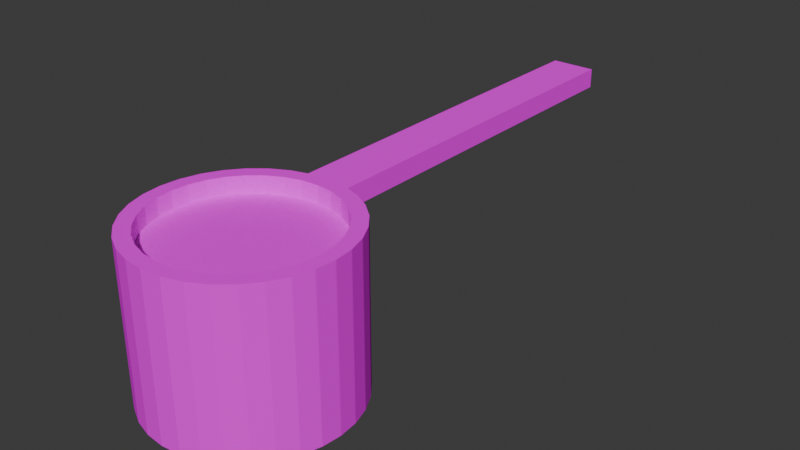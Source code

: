 # Source: SauceSpoon.blend  (saved by Blender 5.0.117; exported with 4.5.12 LTS)
import bpy
from mathutils import Matrix  # noqa: F401  (used for matrix-valued properties, if any)

bpy.ops.wm.read_factory_settings(use_empty=True)
scene = bpy.context.scene
scene.name = 'Scene'

# ---- collections
col_collection = bpy.data.collections.new('Collection'); scene.collection.children.link(col_collection)

# ---- images (referenced by path relative to the original .blend; pixels are not part of the script)
import os
ASSET_DIR = os.environ.get("B2B_ASSET_DIR", "")  # directory of the original .blend (textures are referenced by path, not embedded)
HERE = os.path.dirname(os.path.abspath(__file__))  # packed textures are extracted next to this script under _unpacked/

def load_image(name, relpath, width, height, colorspace="sRGB"):
    """Load a texture the original file referenced (path relative to the .blend, or extracted next to this script)."""
    p = next((c for c in (os.path.join(HERE, relpath), os.path.join(ASSET_DIR, relpath)) if relpath and os.path.exists(c)), "")
    if p:
        img = bpy.data.images.load(p, check_existing=True)
        img.name = name
    else:  # same state as the original file: an image datablock whose file is absent (Cycles renders it pink)
        img = bpy.data.images.new(name, width, height)
        img.source = "FILE"
        img.filepath = "//" + (relpath or name)
    img.colorspace_settings.name = colorspace
    return img
img_mat_metal_gray_02_512x512_png = load_image('Mat_Metal_Gray_02-512x512.png', 'Mat_Metal_Gray_02-512x512.png', 1024, 1024, 'sRGB')
img_06b8qqpy2icxshjhtegkkchyemx4k71unk3y3oxg_jpg = load_image('06B8qqPY2IcxShjhTegKkcHyemx4K71UNk3Y3oxG.jpg', '06B8qqPY2IcxShjhTegKkcHyemx4K71UNk3Y3oxG.jpg', 1024, 1024, 'sRGB')

# ---- materials (node trees are filled in below, after node groups)
mat_x = bpy.data.materials.new('Материал')
mat_001 = bpy.data.materials.new('Материал.001')

# ---- material node trees
mat_x.use_nodes = True; mat_x.node_tree.nodes.clear()
_N = mat_x.node_tree.nodes; _L = mat_x.node_tree.links
n0 = _N.new('ShaderNodeBsdfPrincipled'); n0.name = 'Принципиальный BSDF'; n0.location = (-200, 100)
n0.inputs[2].default_value = 1.0
n0.inputs[3].default_value = 1.0
n1 = _N.new('ShaderNodeOutputMaterial'); n1.name = 'Вывод материала'; n1.location = (200, 100)
n2 = _N.new('ShaderNodeTexImage'); n2.name = 'Текстура изображения'; n2.location = (-390, 80)
n2.image = img_mat_metal_gray_02_512x512_png
n2.interpolation = 'Closest'
_L.new(n0.outputs[0], n1.inputs[0])
_L.new(n2.outputs[0], n0.inputs[0])
n1.is_active_output = True
mat_001.use_nodes = True; mat_001.node_tree.nodes.clear()
_N = mat_001.node_tree.nodes; _L = mat_001.node_tree.links
n0 = _N.new('ShaderNodeBsdfPrincipled'); n0.name = 'Принципиальный BSDF'; n0.location = (-200, 100)
n0.inputs[2].default_value = 1.0
n0.inputs[3].default_value = 1.0
n1 = _N.new('ShaderNodeOutputMaterial'); n1.name = 'Вывод материала'; n1.location = (200, 100)
n2 = _N.new('ShaderNodeTexImage'); n2.name = 'Текстура изображения'; n2.location = (-490, 80)
n2.image = img_06b8qqpy2icxshjhtegkkchyemx4k71unk3y3oxg_jpg
n2.interpolation = 'Closest'
_L.new(n0.outputs[0], n1.inputs[0])
_L.new(n2.outputs[0], n0.inputs[0])
n1.is_active_output = True

# ---- world
world_world = bpy.data.worlds.new('World'); scene.world = world_world
world_world.use_nodes = True; world_world.node_tree.nodes.clear()
_N = world_world.node_tree.nodes; _L = world_world.node_tree.links
n0 = _N.new('ShaderNodeOutputWorld'); n0.name = 'World Output'; n0.location = (200, 100)
n1 = _N.new('ShaderNodeBackground'); n1.name = 'Background'; n1.location = (-200, 100)
n1.inputs[0].default_value = (0.05088, 0.05088, 0.05088, 1.0)
_L.new(n1.outputs[0], n0.inputs[0])
n0.is_active_output = True
world_world.color = (0.05088, 0.05088, 0.05088)
world_world.sun_shadow_jitter_overblur = 0.0

# ---- meshes
me_x = bpy.data.meshes.new('Цилиндр')
me_x.from_pydata([(0.0, 1.0, -0.8), (0.0, 0.8546, 0.8), (0.1951, 0.9808, -0.8), (0.1667, 0.8382, 0.8), (0.3827, 0.9239, -0.8), (0.327, 0.7895, 0.8), (0.5556, 0.8315, -0.8), (0.4748, 0.7106, 0.8), (0.7071, 0.7071, -0.8), (0.6043, 0.6043, 0.8), (0.8315, 0.5556, -0.8), (0.7106, 0.4748, 0.8), (0.9239, 0.3827, -0.8), (0.7895, 0.327, 0.8), (0.9808, 0.1951, -0.8), (0.8382, 0.1667, 0.8), (1.0, 0.0, -0.8), (0.8546, 0.0, 0.8), (0.9808, -0.1951, -0.8), (0.8382, -0.1667, 0.8), (0.9239, -0.3827, -0.8), (0.7895, -0.327, 0.8), (0.8315, -0.5556, -0.8), (0.7106, -0.4748, 0.8), (0.7071, -0.7071, -0.8), (0.6043, -0.6043, 0.8), (0.5556, -0.8315, -0.8), (0.4748, -0.7106, 0.8), (0.3827, -0.9239, -0.8), (0.327, -0.7895, 0.8), (0.1951, -0.9808, -0.8), (0.1667, -0.8382, 0.8), (0.0, -1.0, -0.8), (0.0, -0.8546, 0.8), (-0.1951, -0.9808, -0.8), (-0.1667, -0.8382, 0.8), (-0.3827, -0.9239, -0.8), (-0.327, -0.7895, 0.8), (-0.5556, -0.8315, -0.8), (-0.4748, -0.7106, 0.8), (-0.7071, -0.7071, -0.8), (-0.6043, -0.6043, 0.8), (-0.8315, -0.5556, -0.8), (-0.7106, -0.4748, 0.8), (-0.9239, -0.3827, -0.8), (-0.7895, -0.327, 0.8), (-0.9808, -0.1951, -0.8), (-0.8382, -0.1667, 0.8), (-1.0, 0.0, -0.8), (-0.8546, 0.0, 0.8), (-0.9808, 0.1951, -0.8), (-0.8382, 0.1667, 0.8), (-0.9239, 0.3827, -0.8), (-0.7895, 0.327, 0.8), (-0.8315, 0.5556, -0.8), (-0.7106, 0.4748, 0.8), (-0.7071, 0.7071, -0.8), (-0.6043, 0.6043, 0.8), (-0.5556, 0.8315, -0.8), (-0.4748, 0.7106, 0.8), (-0.3827, 0.9239, -0.8), (-0.327, 0.7895, 0.8), (-0.1951, 0.9808, -0.8), (-0.1667, 0.8382, 0.8), (0.1951, 0.9808, 0.8), (0.0, 1.0, 0.8), (0.3827, 0.9239, 0.8), (0.5556, 0.8315, 0.8), (0.7071, 0.7071, 0.8), (0.8315, 0.5556, 0.8), (0.9239, 0.3827, 0.8), (0.9808, 0.1951, 0.8), (1.0, 0.0, 0.8), (0.9808, -0.1951, 0.8), (0.9239, -0.3827, 0.8), (0.8315, -0.5556, 0.8), (0.7071, -0.7071, 0.8), (0.5556, -0.8315, 0.8), (0.3827, -0.9239, 0.8), (0.1951, -0.9808, 0.8), (0.0, -1.0, 0.8), (-0.1951, -0.9808, 0.8), (-0.3827, -0.9239, 0.8), (-0.5556, -0.8315, 0.8), (-0.7071, -0.7071, 0.8), (-0.8315, -0.5556, 0.8), (-0.9239, -0.3827, 0.8), (-0.9808, -0.1951, 0.8), (-1.0, 0.0, 0.8), (-0.9808, 0.1951, 0.8), (-0.9239, 0.3827, 0.8), (-0.8315, 0.5556, 0.8), (-0.7071, 0.7071, 0.8), (-0.5556, 0.8315, 0.8), (-0.3827, 0.9239, 0.8), (-0.1951, 0.9808, 0.8), (0.1667, 0.8382, -0.6951), (0.0, 0.8546, -0.6951), (0.327, 0.7895, -0.6951), (0.4748, 0.7106, -0.6951), (0.6043, 0.6043, -0.6951), (0.7106, 0.4748, -0.6951), (0.7895, 0.327, -0.6951), (0.8382, 0.1667, -0.6951), (0.8546, 0.0, -0.6951), (0.8382, -0.1667, -0.6951), (0.7895, -0.327, -0.6951), (0.7106, -0.4748, -0.6951), (0.6043, -0.6043, -0.6951), (0.4748, -0.7106, -0.6951), (0.327, -0.7895, -0.6951), (0.1667, -0.8382, -0.6951), (0.0, -0.8546, -0.6951), (-0.1667, -0.8382, -0.6951), (-0.327, -0.7895, -0.6951), (-0.4748, -0.7106, -0.6951), (-0.6043, -0.6043, -0.6951), (-0.7106, -0.4748, -0.6951), (-0.7895, -0.327, -0.6951), (-0.8382, -0.1667, -0.6951), (-0.8546, 0.0, -0.6951), (-0.8382, 0.1667, -0.6951), (-0.7895, 0.327, -0.6951), (-0.7106, 0.4748, -0.6951), (-0.6043, 0.6043, -0.6951), (-0.4748, 0.7106, -0.6951), (-0.327, 0.7895, -0.6951), (-0.1667, 0.8382, -0.6951), (-0.2304, 0.8659, 0.5952), (-0.2304, 0.8659, 0.7952), (-0.2304, 4.866, 0.5952), (-0.2304, 4.866, 0.7952), (0.2304, 0.8659, 0.5952), (0.2304, 0.8659, 0.7952), (0.2304, 4.866, 0.5952), (0.2304, 4.866, 0.7952)], [], [(0, 65, 64, 2), (2, 64, 66, 4), (4, 66, 67, 6), (6, 67, 68, 8), (8, 68, 69, 10), (10, 69, 70, 12), (12, 70, 71, 14), (14, 71, 72, 16), (16, 72, 73, 18), (18, 73, 74, 20), (20, 74, 75, 22), (22, 75, 76, 24), (24, 76, 77, 26), (26, 77, 78, 28), (28, 78, 79, 30), (30, 79, 80, 32), (32, 80, 81, 34), (34, 81, 82, 36), (36, 82, 83, 38), (38, 83, 84, 40), (40, 84, 85, 42), (42, 85, 86, 44), (44, 86, 87, 46), (46, 87, 88, 48), (48, 88, 89, 50), (50, 89, 90, 52), (52, 90, 91, 54), (54, 91, 92, 56), (56, 92, 93, 58), (58, 93, 94, 60), (11, 9, 100, 101), (60, 94, 95, 62), (62, 95, 65, 0), (0, 2, 4, 6, 8, 10, 12, 14, 16, 18, 20, 22, 24, 26, 28, 30, 32, 34, 36, 38, 40, 42, 44, 46, 48, 50, 52, 54, 56, 58, 60, 62), (1, 3, 64, 65), (3, 5, 66, 64), (5, 7, 67, 66), (7, 9, 68, 67), (9, 11, 69, 68), (11, 13, 70, 69), (13, 15, 71, 70), (15, 17, 72, 71), (17, 19, 73, 72), (19, 21, 74, 73), (21, 23, 75, 74), (23, 25, 76, 75), (25, 27, 77, 76), (27, 29, 78, 77), (29, 31, 79, 78), (31, 33, 80, 79), (33, 35, 81, 80), (35, 37, 82, 81), (37, 39, 83, 82), (39, 41, 84, 83), (41, 43, 85, 84), (43, 45, 86, 85), (45, 47, 87, 86), (47, 49, 88, 87), (49, 51, 89, 88), (51, 53, 90, 89), (53, 55, 91, 90), (55, 57, 92, 91), (57, 59, 93, 92), (59, 61, 94, 93), (61, 63, 95, 94), (63, 1, 65, 95), (96, 97, 127, 126, 125, 124, 123, 122, 121, 120, 119, 118, 117, 116, 115, 114, 113, 112, 111, 110, 109, 108, 107, 106, 105, 104, 103, 102, 101, 100, 99, 98), (1, 63, 127, 97), (39, 37, 114, 115), (13, 11, 101, 102), (41, 39, 115, 116), (15, 13, 102, 103), (43, 41, 116, 117), (17, 15, 103, 104), (45, 43, 117, 118), (19, 17, 104, 105), (47, 45, 118, 119), (21, 19, 105, 106), (49, 47, 119, 120), (23, 21, 106, 107), (51, 49, 120, 121), (25, 23, 107, 108), (53, 51, 121, 122), (27, 25, 108, 109), (55, 53, 122, 123), (29, 27, 109, 110), (3, 1, 97, 96), (57, 55, 123, 124), (31, 29, 110, 111), (5, 3, 96, 98), (59, 57, 124, 125), (33, 31, 111, 112), (7, 5, 98, 99), (61, 59, 125, 126), (35, 33, 112, 113), (9, 7, 99, 100), (63, 61, 126, 127), (37, 35, 113, 114), (128, 129, 131, 130), (130, 131, 135, 134), (134, 135, 133, 132), (132, 133, 129, 128), (130, 134, 132, 128), (135, 131, 129, 133)])
_uv = me_x.uv_layers.new(name='UVКарта')
_uv.uv.foreach_set('vector', [-0.237, -0.8229, -0.237, 0.08718, -0.126, 0.08718, -0.126, -0.8229, -0.126, -0.8229, -0.126, 0.08718, -0.01929, 0.08718, -0.01929, -0.8229, -0.01929, -0.8229, -0.01929, 0.08718, 0.07904, 0.08718, 0.07904, -0.8229, 0.07904, -0.8229, 0.07904, 0.08718, 0.1652, 0.08718, 0.1652, -0.8229, 0.07119, -0.8229, 0.07119, 0.08718, -0.015, 0.08718, -0.015, -0.8229, -0.015, -0.8229, -0.015, 0.08718, -0.1133, 0.08718, -0.1133, -0.8229, -0.1133, -0.8229, -0.1133, 0.08718, -0.22, 0.08718, -0.22, -0.8229, -0.22, -0.8229, -0.22, 0.08718, -0.331, 0.08718, -0.331, -0.8229, -0.331, -0.8229, -0.331, 0.08718, -0.442, 0.08718, -0.442, -0.8229, -0.442, -0.8229, -0.442, 0.08718, -0.5486, 0.08718, -0.5486, -0.8229, -0.5486, -0.8229, -0.5486, 0.08718, -0.647, 0.08718, -0.647, -0.8229, -0.647, -0.8229, -0.647, 0.08718, -0.7332, 0.08718, -0.7332, -0.8229, 0.1652, -0.8229, 0.1652, 0.08718, 0.07904, 0.08718, 0.07904, -0.8229, 0.07904, -0.8229, 0.07904, 0.08718, -0.01929, 0.08718, -0.01929, -0.8229, -0.01929, -0.8229, -0.01929, 0.08718, -0.126, 0.08718, -0.126, -0.8229, -0.126, -0.8229, -0.126, 0.08718, -0.237, 0.08718, -0.237, -0.8229, -0.237, -0.8229, -0.237, 0.08718, -0.3479, 0.08718, -0.3479, -0.8229, -0.3479, -0.8229, -0.3479, 0.08718, -0.4546, 0.08718, -0.4546, -0.8229, -0.4546, -0.8229, -0.4546, 0.08718, -0.5529, 0.08718, -0.5529, -0.8229, -0.5529, -0.8229, -0.5529, 0.08718, -0.6391, 0.08718, -0.6391, -0.8229, -0.7332, -0.8229, -0.7332, 0.08718, -0.647, 0.08718, -0.647, -0.8229, -0.647, -0.8229, -0.647, 0.08718, -0.5486, 0.08718, -0.5486, -0.8229, -0.5486, -0.8229, -0.5486, 0.08718, -0.442, 0.08718, -0.442, -0.8229, -0.442, -0.8229, -0.442, 0.08718, -0.331, 0.08718, -0.331, -0.8229, -0.331, -0.8229, -0.331, 0.08718, -0.22, 0.08718, -0.22, -0.8229, -0.22, -0.8229, -0.22, 0.08718, -0.1133, 0.08718, -0.1133, -0.8229, -0.1133, -0.8229, -0.1133, 0.08718, -0.015, 0.08718, -0.015, -0.8229, -0.015, -0.8229, -0.015, 0.08718, 0.07119, 0.08718, 0.07119, -0.8229, -0.6391, -0.8229, -0.6391, 0.08718, -0.5529, 0.08718, -0.5529, -0.8229, -0.5529, -0.8229, -0.5529, 0.08718, -0.4546, 0.08718, -0.4546, -0.8229, -0.06095, 0.08718, 0.01271, 0.08718, 0.01271, -0.7632, -0.06095, -0.7632, -0.4546, -0.8229, -0.4546, 0.08718, -0.3479, 0.08718, -0.3479, -0.8229, -0.3479, -0.8229, -0.3479, 0.08718, -0.237, 0.08718, -0.237, -0.8229, -0.237, 0.2707, -0.126, 0.2598, -0.01929, 0.2274, 0.07904, 0.1749, 0.1652, 0.1041, 0.236, 0.01793, 0.2885, -0.0804, 0.3209, -0.1871, 0.3318, -0.2981, 0.3209, -0.409, 0.2885, -0.5157, 0.236, -0.6141, 0.1652, -0.7002, 0.07904, -0.771, -0.01929, -0.8235, -0.126, -0.8559, -0.237, -0.8668, -0.3479, -0.8559, -0.4546, -0.8235, -0.5529, -0.771, -0.6391, -0.7002, -0.7099, -0.6141, -0.7624, -0.5157, -0.7948, -0.409, -0.8057, -0.2981, -0.7948, -0.1871, -0.7624, -0.0804, -0.7099, 0.01793, -0.6391, 0.1041, -0.5529, 0.1749, -0.4546, 0.2274, -0.3479, 0.2598, -0.237, 0.188, -0.1421, 0.1787, -0.126, 0.2598, -0.237, 0.2707, -0.1421, 0.1787, -0.05094, 0.151, -0.01929, 0.2274, -0.126, 0.2598, -0.05094, 0.151, 0.03309, 0.1061, 0.07904, 0.1749, -0.01929, 0.2274, 0.03309, 0.1061, 0.1067, 0.04563, 0.1652, 0.1041, 0.07904, 0.1749, 0.1067, 0.04563, 0.1672, -0.02802, 0.236, 0.01793, 0.1652, 0.1041, 0.1672, -0.02802, 0.2121, -0.1121, 0.2885, -0.0804, 0.236, 0.01793, 0.2121, -0.1121, 0.2398, -0.2032, 0.3209, -0.1871, 0.2885, -0.0804, 0.2398, -0.2032, 0.2491, -0.2981, 0.3318, -0.2981, 0.3209, -0.1871, 0.2491, -0.2981, 0.2398, -0.3929, 0.3209, -0.409, 0.3318, -0.2981, 0.2398, -0.3929, 0.2121, -0.4841, 0.2885, -0.5157, 0.3209, -0.409, 0.2121, -0.4841, 0.1672, -0.5681, 0.236, -0.6141, 0.2885, -0.5157, 0.1672, -0.5681, 0.1067, -0.6418, 0.1652, -0.7002, 0.236, -0.6141, 0.1067, -0.6418, 0.03309, -0.7022, 0.07904, -0.771, 0.1652, -0.7002, 0.03309, -0.7022, -0.05094, -0.7471, -0.01929, -0.8235, 0.07904, -0.771, -0.05094, -0.7471, -0.1421, -0.7748, -0.126, -0.8559, -0.01929, -0.8235, -0.1421, -0.7748, -0.237, -0.7841, -0.237, -0.8668, -0.126, -0.8559, -0.237, -0.7841, -0.3318, -0.7748, -0.3479, -0.8559, -0.237, -0.8668, -0.3318, -0.7748, -0.423, -0.7471, -0.4546, -0.8235, -0.3479, -0.8559, -0.423, -0.7471, -0.507, -0.7022, -0.5529, -0.771, -0.4546, -0.8235, -0.507, -0.7022, -0.5806, -0.6418, -0.6391, -0.7002, -0.5529, -0.771, -0.5806, -0.6418, -0.6411, -0.5681, -0.7099, -0.6141, -0.6391, -0.7002, -0.6411, -0.5681, -0.686, -0.4841, -0.7624, -0.5157, -0.7099, -0.6141, -0.686, -0.4841, -0.7137, -0.3929, -0.7948, -0.409, -0.7624, -0.5157, -0.7137, -0.3929, -0.723, -0.2981, -0.8057, -0.2981, -0.7948, -0.409, -0.723, -0.2981, -0.7137, -0.2032, -0.7948, -0.1871, -0.8057, -0.2981, -0.7137, -0.2032, -0.686, -0.1121, -0.7624, -0.0804, -0.7948, -0.1871, -0.686, -0.1121, -0.6411, -0.02802, -0.7099, 0.01793, -0.7624, -0.0804, -0.6411, -0.02802, -0.5806, 0.04563, -0.6391, 0.1041, -0.7099, 0.01793, -0.5806, 0.04563, -0.507, 0.1061, -0.5529, 0.1749, -0.6391, 0.1041, -0.507, 0.1061, -0.423, 0.151, -0.4546, 0.2274, -0.5529, 0.1749, -0.423, 0.151, -0.3318, 0.1787, -0.3479, 0.2598, -0.4546, 0.2274, -0.3318, 0.1787, -0.237, 0.188, -0.237, 0.2707, -0.3479, 0.2598, -0.1421, 0.1787, -0.237, 0.188, -0.3318, 0.1787, -0.423, 0.151, -0.507, 0.1061, -0.5806, 0.04563, -0.6411, -0.02802, -0.686, -0.1121, -0.7137, -0.2032, -0.723, -0.2981, -0.7137, -0.3929, -0.686, -0.4841, -0.6411, -0.5681, -0.5806, -0.6418, -0.507, -0.7022, -0.423, -0.7471, -0.3318, -0.7748, -0.237, -0.7841, -0.1421, -0.7748, -0.05094, -0.7471, 0.03309, -0.7022, 0.1067, -0.6418, 0.1672, -0.5681, 0.2121, -0.4841, 0.2398, -0.3929, 0.2491, -0.2981, 0.2398, -0.2032, 0.2121, -0.1121, 0.1672, -0.02802, 0.1067, 0.04563, 0.03309, 0.1061, -0.05094, 0.151, -0.237, 0.08718, -0.3318, 0.08718, -0.3318, -0.7632, -0.237, -0.7632, -0.507, 0.08718, -0.423, 0.08718, -0.423, -0.7632, -0.507, -0.7632, -0.145, 0.08718, -0.06095, 0.08718, -0.06095, -0.7632, -0.145, -0.7632, -0.5806, 0.08718, -0.507, 0.08718, -0.507, -0.7632, -0.5806, -0.7632, -0.2362, 0.08718, -0.145, 0.08718, -0.145, -0.7632, -0.2362, -0.7632, -0.601, 0.08718, -0.6747, 0.08718, -0.6747, -0.7632, -0.601, -0.7632, -0.331, 0.08718, -0.2362, 0.08718, -0.2362, -0.7632, -0.331, -0.7632, -0.517, 0.08718, -0.601, 0.08718, -0.601, -0.7632, -0.517, -0.7632, -0.4258, 0.08718, -0.331, 0.08718, -0.331, -0.7632, -0.4258, -0.7632, -0.4258, 0.08718, -0.517, 0.08718, -0.517, -0.7632, -0.4258, -0.7632, -0.517, 0.08718, -0.4258, 0.08718, -0.4258, -0.7632, -0.517, -0.7632, -0.331, 0.08718, -0.4258, 0.08718, -0.4258, -0.7632, -0.331, -0.7632, -0.601, 0.08718, -0.517, 0.08718, -0.517, -0.7632, -0.601, -0.7632, -0.2362, 0.08718, -0.331, 0.08718, -0.331, -0.7632, -0.2362, -0.7632, -0.6747, 0.08718, -0.601, 0.08718, -0.601, -0.7632, -0.6747, -0.7632, -0.145, 0.08718, -0.2362, 0.08718, -0.2362, -0.7632, -0.145, -0.7632, 0.03309, 0.08718, 0.1067, 0.08718, 0.1067, -0.7632, 0.03309, -0.7632, -0.06095, 0.08718, -0.145, 0.08718, -0.145, -0.7632, -0.06095, -0.7632, -0.05094, 0.08718, 0.03309, 0.08718, 0.03309, -0.7632, -0.05094, -0.7632, -0.1421, 0.08718, -0.237, 0.08718, -0.237, -0.7632, -0.1421, -0.7632, 0.01271, 0.08718, -0.06095, 0.08718, -0.06095, -0.7632, 0.01271, -0.7632, -0.1421, 0.08718, -0.05094, 0.08718, -0.05094, -0.7632, -0.1421, -0.7632, -0.05094, 0.08718, -0.1421, 0.08718, -0.1421, -0.7632, -0.05094, -0.7632, -0.507, 0.08718, -0.5806, 0.08718, -0.5806, -0.7632, -0.507, -0.7632, -0.237, 0.08718, -0.1421, 0.08718, -0.1421, -0.7632, -0.237, -0.7632, 0.03309, 0.08718, -0.05094, 0.08718, -0.05094, -0.7632, 0.03309, -0.7632, -0.423, 0.08718, -0.507, 0.08718, -0.507, -0.7632, -0.423, -0.7632, -0.3318, 0.08718, -0.237, 0.08718, -0.237, -0.7632, -0.3318, -0.7632, 0.1067, 0.08718, 0.03309, 0.08718, 0.03309, -0.7632, 0.1067, -0.7632, -0.3318, 0.08718, -0.423, 0.08718, -0.423, -0.7632, -0.3318, -0.7632, -0.423, 0.08718, -0.3318, 0.08718, -0.3318, -0.7632, -0.423, -0.7632, 0.1615, -0.02932, 0.1615, 0.08443, 2.437, 0.08443, 2.437, -0.02932, -0.368, -0.02932, -0.368, 0.08443, -0.1059, 0.08443, -0.1059, -0.02932, 2.437, -0.02932, 2.437, 0.08443, 0.1615, 0.08443, 0.1615, -0.02932, -0.1059, -0.02932, -0.1059, 0.08443, -0.368, 0.08443, -0.368, -0.02932, -0.368, 2.47, -0.1059, 2.47, -0.1059, 0.1944, -0.368, 0.1944, -0.1059, 2.47, -0.368, 2.47, -0.368, 0.1944, -0.1059, 0.1944])
me_x.materials.append(mat_x)
me_x.update()
me_x_1 = bpy.data.meshes.new('Плоскость')
me_x_1.from_pydata([(-1.0, -1.0, 0.0), (1.0, -1.0, 0.0), (-1.0, 1.0, 0.0), (1.0, 1.0, 0.0)], [], [(0, 1, 3, 2)])
_uv = me_x_1.uv_layers.new(name='UVКарта')
_uv.uv.foreach_set('vector', [0.1177, 0.09916, 0.9405, 0.09916, 0.9405, 0.922, 0.1177, 0.922])
me_x_1.materials.append(mat_001)
me_x_1.update()

# ---- objects
ob_x = bpy.data.objects.new('Цилиндр', me_x)
ob_x_1 = bpy.data.objects.new('Плоскость', me_x_1)

# ---- transforms, parenting, visibility, modifiers, constraints
ob_x.location = (0.0, 0.0, 0.0)
ob_x_1.location = (0.0, 0.0, 0.629)
_m = ob_x_1.modifiers.new('Фаска', 'BEVEL')
_m.width = 1.0
_m.width_pct = 1.0
_m.segments = 2
_m.affect = 'VERTICES'

# ---- collection membership
col_collection.objects.link(ob_x)
col_collection.objects.link(ob_x_1)

# ---- scene / render settings (as saved in the file)
scene.frame_start = 1; scene.frame_end = 250; scene.frame_set(1)
scene.render.engine = 'BLENDER_EEVEE_NEXT'
scene.render.bake_bias = 0.0
scene.render.bake_samples = 0
scene.cycles.sampling_pattern = 'TABULATED_SOBOL'
scene.eevee.use_volume_custom_range = False
bpy.context.view_layer.update()

# ---- added for rendering (the .blend has no active camera and no usable light): camera, sun
cam_auto = bpy.data.cameras.new('AutoCamera')
cam_auto.lens = 50.0
cam_auto.sensor_width = 36.0
cam_auto.clip_end = 1000.0
ob_auto_camera = bpy.data.objects.new('AutoCamera', cam_auto)
scene.collection.objects.link(ob_auto_camera)
ob_auto_camera.location = (5.92206, -5.17353, 4.73765)
ob_auto_camera.rotation_euler = (1.09748, -7.21219e-08, 0.694738)
scene.camera = ob_auto_camera
light_auto_sun = bpy.data.lights.new('AutoSun', 'SUN')
light_auto_sun.energy = 3.0
light_auto_sun.angle = 0.0523599
ob_auto_sun = bpy.data.objects.new('AutoSun', light_auto_sun)
scene.collection.objects.link(ob_auto_sun)
ob_auto_sun.rotation_euler = (0.872665, 0.174533, 0.523599)
bpy.context.view_layer.update()
